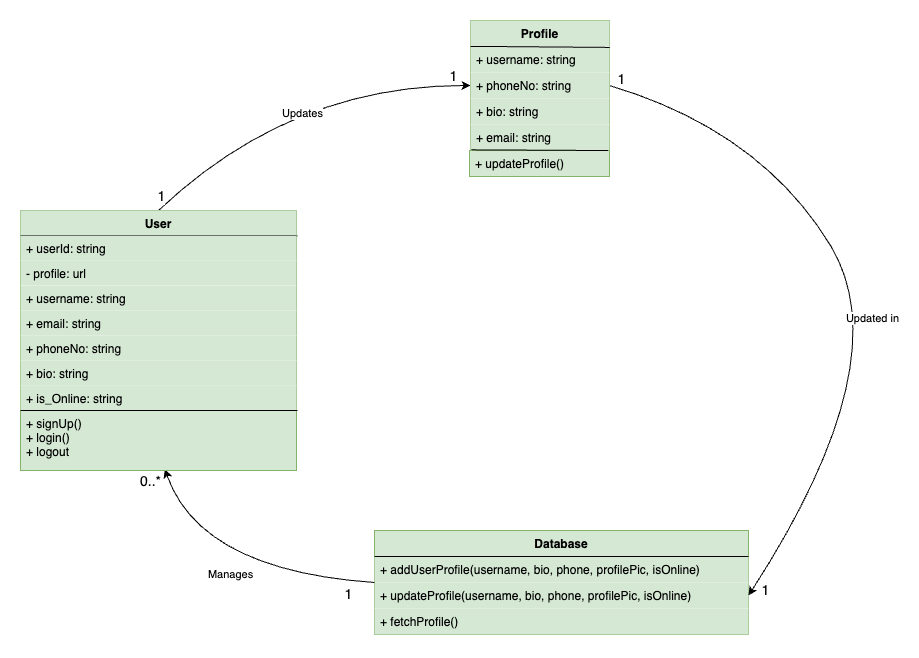

The diagram above was exported from draw.io. Its source (the exported page's mxGraphModel, read from the mxfile embedded in the PNG):
<mxGraphModel dx="2139" dy="833" grid="1" gridSize="10" guides="1" tooltips="1" connect="1" arrows="1" fold="1" page="1" pageScale="1" pageWidth="827" pageHeight="1169" math="0" shadow="0">
  <root>
    <mxCell id="0" />
    <mxCell id="1" parent="0" />
    <mxCell id="N5dSvsYl-5mdAk4psVrE-12" value="Database" style="swimlane;fontStyle=1;align=center;verticalAlign=top;childLayout=stackLayout;horizontal=1;startSize=26;horizontalStack=0;resizeParent=1;resizeParentMax=0;resizeLast=0;collapsible=0;marginBottom=0;fillColor=#d5e8d4;strokeColor=#82B366;" vertex="1" parent="1">
      <mxGeometry x="144" y="510" width="374" height="104" as="geometry" />
    </mxCell>
    <mxCell id="N5dSvsYl-5mdAk4psVrE-14" value="+ addUserProfile(username, bio, phone, profilePic, isOnline) " style="text;strokeColor=none;fillColor=#d5e8d4;align=left;verticalAlign=top;spacingLeft=4;spacingRight=4;overflow=hidden;rotatable=0;points=[[0,0.5],[1,0.5]];portConstraint=eastwest;" vertex="1" parent="N5dSvsYl-5mdAk4psVrE-12">
      <mxGeometry y="26" width="374" height="26" as="geometry" />
    </mxCell>
    <mxCell id="N5dSvsYl-5mdAk4psVrE-15" value="+ updateProfile(username, bio, phone, profilePic, isOnline)" style="text;strokeColor=none;fillColor=#d5e8d4;align=left;verticalAlign=top;spacingLeft=4;spacingRight=4;overflow=hidden;rotatable=0;points=[[0,0.5],[1,0.5]];portConstraint=eastwest;" vertex="1" parent="N5dSvsYl-5mdAk4psVrE-12">
      <mxGeometry y="52" width="374" height="26" as="geometry" />
    </mxCell>
    <mxCell id="N5dSvsYl-5mdAk4psVrE-16" value="+ fetchProfile() " style="text;strokeColor=none;fillColor=#d5e8d4;align=left;verticalAlign=top;spacingLeft=4;spacingRight=4;overflow=hidden;rotatable=0;points=[[0,0.5],[1,0.5]];portConstraint=eastwest;" vertex="1" parent="N5dSvsYl-5mdAk4psVrE-12">
      <mxGeometry y="78" width="374" height="26" as="geometry" />
    </mxCell>
    <mxCell id="N5dSvsYl-5mdAk4psVrE-22" value="" style="curved=1;endArrow=classic;html=1;rounded=0;entryX=0;entryY=0.5;entryDx=0;entryDy=0;exitX=0.5;exitY=0;exitDx=0;exitDy=0;" edge="1" parent="1" source="N5dSvsYl-5mdAk4psVrE-47" target="N5dSvsYl-5mdAk4psVrE-9">
      <mxGeometry width="50" height="50" relative="1" as="geometry">
        <mxPoint x="57.51200000000017" y="208.79520000000002" as="sourcePoint" />
        <mxPoint x="240" y="320" as="targetPoint" />
        <Array as="points">
          <mxPoint x="60" y="65" />
        </Array>
      </mxGeometry>
    </mxCell>
    <mxCell id="N5dSvsYl-5mdAk4psVrE-25" value="Updates" style="edgeLabel;html=1;align=center;verticalAlign=middle;resizable=0;points=[];" vertex="1" connectable="0" parent="N5dSvsYl-5mdAk4psVrE-22">
      <mxGeometry x="0.0676" y="-27" relative="1" as="geometry">
        <mxPoint as="offset" />
      </mxGeometry>
    </mxCell>
    <mxCell id="N5dSvsYl-5mdAk4psVrE-26" value="&lt;font style=&quot;font-size: 14px;&quot;&gt;1&lt;/font&gt;" style="edgeLabel;html=1;align=center;verticalAlign=middle;resizable=0;points=[];" vertex="1" connectable="0" parent="N5dSvsYl-5mdAk4psVrE-22">
      <mxGeometry x="0.9037" y="-1" relative="1" as="geometry">
        <mxPoint y="-11" as="offset" />
      </mxGeometry>
    </mxCell>
    <mxCell id="N5dSvsYl-5mdAk4psVrE-27" value="&lt;font style=&quot;font-size: 14px;&quot;&gt;1&lt;/font&gt;" style="edgeLabel;html=1;align=center;verticalAlign=middle;resizable=0;points=[];" vertex="1" connectable="0" parent="N5dSvsYl-5mdAk4psVrE-22">
      <mxGeometry x="-0.9153" y="-2" relative="1" as="geometry">
        <mxPoint x="-10" y="-6" as="offset" />
      </mxGeometry>
    </mxCell>
    <mxCell id="N5dSvsYl-5mdAk4psVrE-23" value="" style="curved=1;endArrow=classic;html=1;rounded=0;exitX=1;exitY=0.5;exitDx=0;exitDy=0;entryX=1;entryY=0.5;entryDx=0;entryDy=0;" edge="1" parent="1" source="N5dSvsYl-5mdAk4psVrE-9" target="N5dSvsYl-5mdAk4psVrE-15">
      <mxGeometry width="50" height="50" relative="1" as="geometry">
        <mxPoint x="190" y="370" as="sourcePoint" />
        <mxPoint x="240" y="320" as="targetPoint" />
        <Array as="points">
          <mxPoint x="530" y="110" />
          <mxPoint x="670" y="340" />
        </Array>
      </mxGeometry>
    </mxCell>
    <mxCell id="N5dSvsYl-5mdAk4psVrE-28" value="Updated in" style="edgeLabel;html=1;align=center;verticalAlign=middle;resizable=0;points=[];" vertex="1" connectable="0" parent="N5dSvsYl-5mdAk4psVrE-23">
      <mxGeometry x="0.0611" y="-3" relative="1" as="geometry">
        <mxPoint x="1" as="offset" />
      </mxGeometry>
    </mxCell>
    <mxCell id="N5dSvsYl-5mdAk4psVrE-29" value="&lt;font style=&quot;font-size: 14px;&quot;&gt;1&lt;/font&gt;" style="edgeLabel;html=1;align=center;verticalAlign=middle;resizable=0;points=[];" vertex="1" connectable="0" parent="N5dSvsYl-5mdAk4psVrE-23">
      <mxGeometry x="0.947" y="1" relative="1" as="geometry">
        <mxPoint x="5" y="9" as="offset" />
      </mxGeometry>
    </mxCell>
    <mxCell id="N5dSvsYl-5mdAk4psVrE-30" value="&lt;font style=&quot;font-size: 14px;&quot;&gt;1&lt;/font&gt;" style="edgeLabel;html=1;align=center;verticalAlign=middle;resizable=0;points=[];" vertex="1" connectable="0" parent="N5dSvsYl-5mdAk4psVrE-23">
      <mxGeometry x="-0.9653" y="1" relative="1" as="geometry">
        <mxPoint y="-9" as="offset" />
      </mxGeometry>
    </mxCell>
    <mxCell id="N5dSvsYl-5mdAk4psVrE-24" value="" style="curved=1;endArrow=classic;html=1;rounded=0;entryX=0.523;entryY=0.979;entryDx=0;entryDy=0;entryPerimeter=0;exitX=0;exitY=0.5;exitDx=0;exitDy=0;" edge="1" parent="1" source="N5dSvsYl-5mdAk4psVrE-12" target="N5dSvsYl-5mdAk4psVrE-55">
      <mxGeometry width="50" height="50" relative="1" as="geometry">
        <mxPoint x="147" y="560" as="sourcePoint" />
        <mxPoint x="60.271999999999935" y="413.2249999999999" as="targetPoint" />
        <Array as="points">
          <mxPoint x="-30" y="550" />
        </Array>
      </mxGeometry>
    </mxCell>
    <mxCell id="N5dSvsYl-5mdAk4psVrE-31" value="Manages" style="edgeLabel;html=1;align=center;verticalAlign=middle;resizable=0;points=[];" vertex="1" connectable="0" parent="N5dSvsYl-5mdAk4psVrE-24">
      <mxGeometry x="0.0333" y="1" relative="1" as="geometry">
        <mxPoint as="offset" />
      </mxGeometry>
    </mxCell>
    <mxCell id="N5dSvsYl-5mdAk4psVrE-32" value="&lt;font style=&quot;font-size: 14px;&quot;&gt;0..*&lt;/font&gt;" style="edgeLabel;html=1;align=center;verticalAlign=middle;resizable=0;points=[];" vertex="1" connectable="0" parent="N5dSvsYl-5mdAk4psVrE-24">
      <mxGeometry x="0.8869" y="-4" relative="1" as="geometry">
        <mxPoint x="-24" y="-3" as="offset" />
      </mxGeometry>
    </mxCell>
    <mxCell id="N5dSvsYl-5mdAk4psVrE-33" value="&lt;font style=&quot;font-size: 14px;&quot;&gt;1&lt;/font&gt;" style="edgeLabel;html=1;align=center;verticalAlign=middle;resizable=0;points=[];" vertex="1" connectable="0" parent="N5dSvsYl-5mdAk4psVrE-24">
      <mxGeometry x="-0.9041" y="-1" relative="1" as="geometry">
        <mxPoint x="-13" y="13" as="offset" />
      </mxGeometry>
    </mxCell>
    <mxCell id="N5dSvsYl-5mdAk4psVrE-55" value="+ signUp()&#10;+ login()&#10;+ logout" style="text;strokeColor=#82b366;fillColor=#d5e8d4;align=left;verticalAlign=top;spacingLeft=4;spacingRight=4;overflow=hidden;rotatable=0;points=[[0,0.5],[1,0.5]];portConstraint=eastwest;container=0;" vertex="1" parent="1">
      <mxGeometry x="-210" y="390" width="276" height="60" as="geometry" />
    </mxCell>
    <mxCell id="N5dSvsYl-5mdAk4psVrE-56" value="" style="endArrow=none;html=1;rounded=0;exitX=0.005;exitY=0.029;exitDx=0;exitDy=0;exitPerimeter=0;" edge="1" parent="1">
      <mxGeometry width="50" height="50" relative="1" as="geometry">
        <mxPoint x="-209.9999999999999" y="390" as="sourcePoint" />
        <mxPoint x="65" y="390" as="targetPoint" />
      </mxGeometry>
    </mxCell>
    <mxCell id="N5dSvsYl-5mdAk4psVrE-57" value="" style="group;strokeColor=#82B366;" vertex="1" connectable="0" parent="1">
      <mxGeometry x="-210" y="190" width="276" height="200" as="geometry" />
    </mxCell>
    <mxCell id="N5dSvsYl-5mdAk4psVrE-47" value="User" style="swimlane;fontStyle=1;align=center;verticalAlign=top;childLayout=stackLayout;horizontal=1;startSize=25.2;horizontalStack=0;resizeParent=1;resizeParentMax=0;resizeLast=0;collapsible=0;marginBottom=0;container=0;fillColor=#d5e8d4;strokeColor=none;" vertex="1" parent="N5dSvsYl-5mdAk4psVrE-57">
      <mxGeometry width="276" height="50.2" as="geometry" />
    </mxCell>
    <mxCell id="N5dSvsYl-5mdAk4psVrE-59" value="" style="endArrow=none;html=1;rounded=0;exitX=-0.002;exitY=-0.011;exitDx=0;exitDy=0;exitPerimeter=0;entryX=1;entryY=0.5;entryDx=0;entryDy=0;" edge="1" parent="N5dSvsYl-5mdAk4psVrE-47">
      <mxGeometry width="50" height="50" relative="1" as="geometry">
        <mxPoint y="25.200000000000017" as="sourcePoint" />
        <mxPoint x="277" y="25.200000000000017" as="targetPoint" />
      </mxGeometry>
    </mxCell>
    <mxCell id="N5dSvsYl-5mdAk4psVrE-48" value="+ userId: string" style="text;strokeColor=none;fillColor=#d5e8d4;align=left;verticalAlign=top;spacingLeft=4;spacingRight=4;overflow=hidden;rotatable=0;points=[[0,0.5],[1,0.5]];portConstraint=eastwest;container=0;" vertex="1" parent="N5dSvsYl-5mdAk4psVrE-47">
      <mxGeometry y="25.2" width="276" height="25" as="geometry" />
    </mxCell>
    <mxCell id="N5dSvsYl-5mdAk4psVrE-49" value="+ username: string" style="text;strokeColor=none;fillColor=#d5e8d4;align=left;verticalAlign=top;spacingLeft=4;spacingRight=4;overflow=hidden;rotatable=0;points=[[0,0.5],[1,0.5]];portConstraint=eastwest;container=0;" vertex="1" parent="N5dSvsYl-5mdAk4psVrE-57">
      <mxGeometry y="75.19999999999999" width="276" height="25" as="geometry" />
    </mxCell>
    <mxCell id="N5dSvsYl-5mdAk4psVrE-50" value="+ email: string " style="text;strokeColor=none;fillColor=#d5e8d4;align=left;verticalAlign=top;spacingLeft=4;spacingRight=4;overflow=hidden;rotatable=0;points=[[0,0.5],[1,0.5]];portConstraint=eastwest;container=0;" vertex="1" parent="N5dSvsYl-5mdAk4psVrE-57">
      <mxGeometry y="100.19999999999999" width="276" height="25" as="geometry" />
    </mxCell>
    <mxCell id="N5dSvsYl-5mdAk4psVrE-51" value="+ phoneNo: string " style="text;strokeColor=none;fillColor=#d5e8d4;align=left;verticalAlign=top;spacingLeft=4;spacingRight=4;overflow=hidden;rotatable=0;points=[[0,0.5],[1,0.5]];portConstraint=eastwest;container=0;" vertex="1" parent="N5dSvsYl-5mdAk4psVrE-57">
      <mxGeometry y="125.19999999999999" width="276" height="25" as="geometry" />
    </mxCell>
    <mxCell id="N5dSvsYl-5mdAk4psVrE-52" value="+ bio: string" style="text;strokeColor=none;fillColor=#d5e8d4;align=left;verticalAlign=top;spacingLeft=4;spacingRight=4;overflow=hidden;rotatable=0;points=[[0,0.5],[1,0.5]];portConstraint=eastwest;container=0;" vertex="1" parent="N5dSvsYl-5mdAk4psVrE-57">
      <mxGeometry y="150.2" width="276" height="25" as="geometry" />
    </mxCell>
    <mxCell id="N5dSvsYl-5mdAk4psVrE-53" value="- profile: url" style="text;strokeColor=none;fillColor=#d5e8d4;align=left;verticalAlign=top;spacingLeft=4;spacingRight=4;overflow=hidden;rotatable=0;points=[[0,0.5],[1,0.5]];portConstraint=eastwest;container=0;" vertex="1" parent="N5dSvsYl-5mdAk4psVrE-57">
      <mxGeometry y="50" width="276" height="25" as="geometry" />
    </mxCell>
    <mxCell id="N5dSvsYl-5mdAk4psVrE-54" value="+ is_Online: string" style="text;strokeColor=none;fillColor=#d5e8d4;align=left;verticalAlign=top;spacingLeft=4;spacingRight=4;overflow=hidden;rotatable=0;points=[[0,0.5],[1,0.5]];portConstraint=eastwest;container=0;" vertex="1" parent="N5dSvsYl-5mdAk4psVrE-57">
      <mxGeometry y="175" width="276" height="25" as="geometry" />
    </mxCell>
    <mxCell id="N5dSvsYl-5mdAk4psVrE-58" value="" style="endArrow=none;html=1;rounded=0;exitX=-0.002;exitY=-0.011;exitDx=0;exitDy=0;exitPerimeter=0;entryX=1;entryY=0.5;entryDx=0;entryDy=0;strokeWidth=1;" edge="1" parent="N5dSvsYl-5mdAk4psVrE-57">
      <mxGeometry width="50" height="50" relative="1" as="geometry">
        <mxPoint y="200" as="sourcePoint" />
        <mxPoint x="277" y="200" as="targetPoint" />
      </mxGeometry>
    </mxCell>
    <mxCell id="N5dSvsYl-5mdAk4psVrE-61" value="" style="group;strokeColor=#82B366;" vertex="1" connectable="0" parent="1">
      <mxGeometry x="240" width="139" height="130" as="geometry" />
    </mxCell>
    <mxCell id="N5dSvsYl-5mdAk4psVrE-7" value="Profile" style="swimlane;fontStyle=1;align=center;verticalAlign=top;childLayout=stackLayout;horizontal=1;startSize=26;horizontalStack=0;resizeParent=1;resizeParentMax=0;resizeLast=0;collapsible=0;marginBottom=0;fillColor=#d5e8d4;strokeColor=none;" vertex="1" parent="N5dSvsYl-5mdAk4psVrE-61">
      <mxGeometry width="139" height="104" as="geometry" />
    </mxCell>
    <mxCell id="N5dSvsYl-5mdAk4psVrE-8" value="+ username: string" style="text;strokeColor=none;fillColor=#d5e8d4;align=left;verticalAlign=top;spacingLeft=4;spacingRight=4;overflow=hidden;rotatable=0;points=[[0,0.5],[1,0.5]];portConstraint=eastwest;" vertex="1" parent="N5dSvsYl-5mdAk4psVrE-7">
      <mxGeometry y="26" width="139" height="26" as="geometry" />
    </mxCell>
    <mxCell id="N5dSvsYl-5mdAk4psVrE-9" value="+ phoneNo: string" style="text;strokeColor=none;fillColor=#d5e8d4;align=left;verticalAlign=top;spacingLeft=4;spacingRight=4;overflow=hidden;rotatable=0;points=[[0,0.5],[1,0.5]];portConstraint=eastwest;" vertex="1" parent="N5dSvsYl-5mdAk4psVrE-7">
      <mxGeometry y="52" width="139" height="26" as="geometry" />
    </mxCell>
    <mxCell id="N5dSvsYl-5mdAk4psVrE-10" value="+ bio: string" style="text;strokeColor=none;fillColor=#d5e8d4;align=left;verticalAlign=top;spacingLeft=4;spacingRight=4;overflow=hidden;rotatable=0;points=[[0,0.5],[1,0.5]];portConstraint=eastwest;" vertex="1" parent="N5dSvsYl-5mdAk4psVrE-7">
      <mxGeometry y="78" width="139" height="26" as="geometry" />
    </mxCell>
    <mxCell id="N5dSvsYl-5mdAk4psVrE-60" value="" style="endArrow=none;html=1;rounded=0;exitX=0;exitY=0.25;exitDx=0;exitDy=0;entryX=1.002;entryY=0.035;entryDx=0;entryDy=0;entryPerimeter=0;strokeWidth=1;endSize=6;" edge="1" parent="N5dSvsYl-5mdAk4psVrE-7" source="N5dSvsYl-5mdAk4psVrE-7" target="N5dSvsYl-5mdAk4psVrE-8">
      <mxGeometry width="50" height="50" relative="1" as="geometry">
        <mxPoint x="30" y="160" as="sourcePoint" />
        <mxPoint x="140" y="26" as="targetPoint" />
        <Array as="points">
          <mxPoint x="20" y="26" />
        </Array>
      </mxGeometry>
    </mxCell>
    <mxCell id="N5dSvsYl-5mdAk4psVrE-44" value="+ email: string" style="text;strokeColor=none;fillColor=#d5e8d4;align=left;verticalAlign=top;spacingLeft=4;spacingRight=4;overflow=hidden;rotatable=0;points=[[0,0.5],[1,0.5]];portConstraint=eastwest;" vertex="1" parent="N5dSvsYl-5mdAk4psVrE-61">
      <mxGeometry y="104" width="139" height="26" as="geometry" />
    </mxCell>
    <mxCell id="N5dSvsYl-5mdAk4psVrE-62" value="" style="endArrow=none;html=1;rounded=0;exitX=0;exitY=0.25;exitDx=0;exitDy=0;entryX=1;entryY=0.25;entryDx=0;entryDy=0;" edge="1" parent="1" source="N5dSvsYl-5mdAk4psVrE-12" target="N5dSvsYl-5mdAk4psVrE-12">
      <mxGeometry width="50" height="50" relative="1" as="geometry">
        <mxPoint x="170" y="380" as="sourcePoint" />
        <mxPoint x="220" y="330" as="targetPoint" />
      </mxGeometry>
    </mxCell>
    <mxCell id="N5dSvsYl-5mdAk4psVrE-63" value="+ updateProfile()" style="text;strokeColor=#82B366;fillColor=#d5e8d4;align=left;verticalAlign=top;spacingLeft=4;spacingRight=4;overflow=hidden;rotatable=0;points=[[0,0.5],[1,0.5]];portConstraint=eastwest;" vertex="1" parent="1">
      <mxGeometry x="239" y="130" width="140" height="26" as="geometry" />
    </mxCell>
    <mxCell id="N5dSvsYl-5mdAk4psVrE-65" value="" style="endArrow=none;html=1;rounded=0;exitX=0.014;exitY=-0.025;exitDx=0;exitDy=0;exitPerimeter=0;entryX=0.989;entryY=1.001;entryDx=0;entryDy=0;entryPerimeter=0;" edge="1" parent="1" source="N5dSvsYl-5mdAk4psVrE-63" target="N5dSvsYl-5mdAk4psVrE-44">
      <mxGeometry width="50" height="50" relative="1" as="geometry">
        <mxPoint x="300" y="350" as="sourcePoint" />
        <mxPoint x="350" y="300" as="targetPoint" />
      </mxGeometry>
    </mxCell>
  </root>
</mxGraphModel>